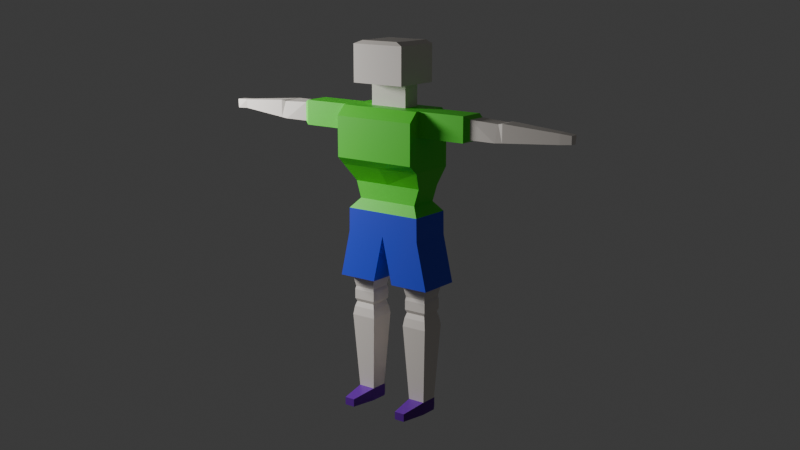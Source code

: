 # Source: 2.blend  (saved by Blender 4.1.23; exported with 4.5.12 LTS)
import bpy
from mathutils import Matrix  # noqa: F401  (used for matrix-valued properties, if any)

bpy.ops.wm.read_factory_settings(use_empty=True)
scene = bpy.context.scene
scene.name = 'Scene'

# ---- collections
col_collection = bpy.data.collections.new('Collection'); scene.collection.children.link(col_collection)

# ---- materials (node trees are filled in below, after node groups)
mat_x = bpy.data.materials.new('Дефолт')
mat_x.use_transparent_shadow = False
mat_x_1 = bpy.data.materials.new('Штаны')
mat_x_1.use_transparent_shadow = False
mat_x_2 = bpy.data.materials.new('Футболка')
mat_x_2.use_transparent_shadow = False
mat_x_3 = bpy.data.materials.new('Макасины')
mat_x_3.use_transparent_shadow = False

# ---- material node trees
mat_x.use_nodes = True; mat_x.node_tree.nodes.clear()
_N = mat_x.node_tree.nodes; _L = mat_x.node_tree.links
n0 = _N.new('ShaderNodeBsdfPrincipled'); n0.name = 'Принципиальный BSDF'; n0.location = (10, 300)
n0.inputs[0].default_value = (0.8053, 0.7481, 0.6898, 1.0)
n1 = _N.new('ShaderNodeOutputMaterial'); n1.name = 'Вывод материала'; n1.location = (300, 300)
_L.new(n0.outputs[0], n1.inputs[0])
n1.is_active_output = True
mat_x_1.use_nodes = True; mat_x_1.node_tree.nodes.clear()
_N = mat_x_1.node_tree.nodes; _L = mat_x_1.node_tree.links
n0 = _N.new('ShaderNodeBsdfPrincipled'); n0.name = 'Принципиальный BSDF'; n0.location = (10, 300)
n0.inputs[0].default_value = (0.03306, 0.06319, 0.8006, 1.0)
n1 = _N.new('ShaderNodeOutputMaterial'); n1.name = 'Вывод материала'; n1.location = (300, 300)
_L.new(n0.outputs[0], n1.inputs[0])
n1.is_active_output = True
mat_x_2.use_nodes = True; mat_x_2.node_tree.nodes.clear()
_N = mat_x_2.node_tree.nodes; _L = mat_x_2.node_tree.links
n0 = _N.new('ShaderNodeBsdfPrincipled'); n0.name = 'Принципиальный BSDF'; n0.location = (10, 300)
n0.inputs[0].default_value = (0.08914, 0.8006, 0.02541, 1.0)
n1 = _N.new('ShaderNodeOutputMaterial'); n1.name = 'Вывод материала'; n1.location = (300, 300)
_L.new(n0.outputs[0], n1.inputs[0])
n1.is_active_output = True
mat_x_3.use_nodes = True; mat_x_3.node_tree.nodes.clear()
_N = mat_x_3.node_tree.nodes; _L = mat_x_3.node_tree.links
n0 = _N.new('ShaderNodeBsdfPrincipled'); n0.name = 'Принципиальный BSDF'; n0.location = (10, 300)
n0.inputs[0].default_value = (0.1247, 0.006671, 0.342, 1.0)
n1 = _N.new('ShaderNodeOutputMaterial'); n1.name = 'Вывод материала'; n1.location = (300, 300)
_L.new(n0.outputs[0], n1.inputs[0])
n1.is_active_output = True

# ---- world
world_world = bpy.data.worlds.new('World'); scene.world = world_world
world_world.use_nodes = True; world_world.node_tree.nodes.clear()
_N = world_world.node_tree.nodes; _L = world_world.node_tree.links
n0 = _N.new('ShaderNodeOutputWorld'); n0.name = 'World Output'; n0.location = (300, 300)
n1 = _N.new('ShaderNodeBackground'); n1.name = 'Background'; n1.location = (10, 300)
n1.inputs[0].default_value = (0.05088, 0.05088, 0.05088, 1.0)
_L.new(n1.outputs[0], n0.inputs[0])
n0.is_active_output = True
world_world.color = (0.05088, 0.05088, 0.05088)
world_world.use_sun_shadow = False
world_world.sun_shadow_jitter_overblur = 0.0

# ---- cameras
cam_camera = bpy.data.cameras.new('Camera')
cam_camera.clip_end = 100.0
cam_camera.lens = 52.64
cam_camera.ortho_scale = 7.314

# ---- lights
light_light = bpy.data.lights.new('Light', 'AREA')
light_light.transmission_factor = 0.0
light_light.energy = 5000.0
light_light.shadow_soft_size = 0.1
light_light.shadow_maximum_resolution = 0.006
light_light.use_absolute_resolution = True
light_light.shape = 'RECTANGLE'
light_light.size = 5.0
light_light.size_y = 5.0

# ---- meshes
me_x = bpy.data.meshes.new('Куб')
me_x.from_pydata([(-1.0, -1.0, -1.0), (-0.4607, -0.4677, 1.0), (0.0, -0.4677, 1.0), (0.0, 0.1781, 1.0), (-0.4607, 0.1782, 1.0), (-0.4607, -0.4677, 1.772), (0.0, -0.4677, 1.772), (0.0, 0.1781, 1.772), (-0.4607, 0.1782, 1.772), (-1.0, 0.5452, 0.1447), (-1.0, -0.3712, 0.1447), (-1.0, -0.3712, 1.0), (-2.149, 0.5452, 0.1447), (-2.149, 0.5452, 1.0), (-2.149, -0.3712, 0.1447), (-2.149, -0.3712, 1.0), (-1.0, 0.6551, -1.0), (0.0, -1.0, -2.531), (0.0, 0.5308, -2.531), (-1.0, 0.6612, 1.0), (-0.4607, 1.0, 0.6612), (-0.4607, 0.6612, 1.0), (0.0, 1.0, 0.6612), (0.0, 0.6612, 1.0), (-1.0, 1.0, 0.1447), (-1.0, -1.0, 0.1447), (0.0, 0.2673, -2.195), (0.0, -0.7697, -2.196), (0.0, -1.0, -1.0), (0.0, -0.7697, -1.612), (-0.9504, 0.5308, -3.34), (-0.9504, -1.0, -3.34), (0.0, -1.0, -3.34), (0.0, 0.5308, -3.34), (-1.0, -1.0, 0.7403), (-1.0, -0.7403, 1.0), (-0.4607, -0.7403, 1.0), (0.0, -0.7403, 1.0), (-1.041, 0.2343, -4.969), (-1.041, -0.7125, -4.969), (-0.4126, -0.7125, -4.969), (-0.4126, 0.2343, -4.969), (-1.202, 0.5308, -4.969), (-1.202, -1.0, -4.969), (-0.2517, -1.0, -4.969), (-0.2517, 0.5308, -4.969), (-0.9829, 0.1465, -5.411), (-0.9829, -0.6247, -5.411), (-0.4709, -0.6247, -5.411), (-0.4709, 0.1465, -5.411), (-0.9988, 0.1704, -5.529), (-0.9988, -0.6486, -5.529), (-0.4551, -0.6486, -5.529), (-0.4551, 0.1704, -5.529), (-0.9988, 0.1704, -5.855), (-0.9988, -0.6486, -5.855), (-0.4551, -0.6486, -5.855), (-0.4551, 0.1704, -5.855), (-0.9673, 0.1229, -5.966), (-0.9673, -0.6011, -5.966), (-0.4866, -0.6011, -5.966), (-0.4866, 0.1229, -5.966), (-1.006, 0.1807, -6.145), (-1.006, -0.6589, -6.145), (-0.4482, -0.6589, -6.145), (-0.4482, 0.1807, -6.145), (-1.035, 0.2254, -6.443), (-1.035, -0.7036, -6.443), (-0.4186, -0.7036, -6.443), (-0.4186, 0.2254, -6.443), (-0.9311, 0.06838, -9.09), (-0.9311, -0.5466, -9.09), (-0.5228, -0.5466, -9.09), (-0.9311, 0.06838, -9.533), (-0.9311, -0.5466, -9.533), (-0.5228, -0.5466, -9.533), (-0.5228, 0.06838, -9.533), (-0.5228, 0.06838, -9.09), (-0.6013, 1.024, -9.225), (-0.8525, 1.024, -9.225), (-0.6013, 1.024, -9.498), (-0.8525, 1.024, -9.498), (-0.8814, -0.6794, -9.144), (-0.5725, -0.6794, -9.144), (-0.8814, -0.6794, -9.479), (-0.5725, -0.6794, -9.479), (0.0, -0.4677, 3.163), (0.0, -0.2426, 3.163), (0.0, 0.1781, 3.163), (0.0, 0.7731, 1.772), (-0.4607, 0.7731, 1.772), (0.0, -0.8908, 1.772), (-0.4607, -0.8907, 1.772), (-0.6519, -0.4676, 1.772), (-0.6519, 0.1782, 1.772), (-0.6519, 0.7731, 1.772), (-0.652, -0.8907, 1.772), (-2.273, -0.2583, 0.8947), (-2.273, 0.4324, 0.8947), (-2.273, 0.4324, 0.25), (-2.273, -0.2583, 0.25), (-2.878, 0.4324, 0.25), (-2.878, -0.2583, 0.25), (-2.939, -0.2019, 0.842), (-2.939, 0.3759, 0.842), (-3.048, -0.2366, 0.8744), (-3.048, 0.4107, 0.8744), (-3.048, 0.4107, 0.2703), (-3.048, -0.2366, 0.2703), (-4.332, -0.09482, 0.7421), (-4.332, 0.2689, 0.7421), (-4.332, 0.2689, 0.4026), (-4.332, -0.09482, 0.4026), (-4.554, -0.09482, 0.4026), (-4.588, -0.05728, 0.707), (-4.588, 0.2313, 0.707), (-4.588, 0.2313, 0.4377), (0.0, 0.7731, 3.045), (0.0, 0.655, 3.163), (-0.4607, 0.7731, 3.045), (-0.4607, 0.655, 3.163), (0.0, -0.7727, 3.163), (0.0, -0.8908, 3.045), (-0.4607, -0.8907, 3.045), (-0.6519, -0.4676, 3.045), (-0.5339, -0.4677, 3.163), (-0.5339, 0.1782, 3.163), (-0.6519, 0.1782, 3.045), (-0.6519, 0.7731, 3.045), (-0.5339, -0.7727, 3.163), (-0.652, -0.8907, 3.045), (-1.0, 0.5452, 1.0), (-0.9415, -1.0, -2.531), (-0.9415, 0.5308, -2.531), (-1.0, 1.0, 0.6612), (-1.0, 1.0, -0.7311), (0.0, 0.7311, -1.0), (0.0, 1.0, -0.7311), (-0.7496, -0.7697, -2.195), (-0.7496, 0.2673, -2.196), (-0.8717, -0.7697, -1.612), (-0.8718, 0.2673, -1.612), (0.0, 0.2673, -1.612), (-0.4607, -1.0, 0.7403), (0.0, -1.0, 0.7403), (0.4607, -0.4677, 1.0), (0.4607, 0.1782, 1.0), (0.4607, -0.4677, 1.772), (0.4607, 0.1782, 1.772), (1.0, -1.0, 0.1447), (1.0, 0.5452, 0.1447), (1.0, 0.5452, 1.0), (1.0, -0.3712, 0.1447), (1.0, -0.3712, 1.0), (2.149, 0.5452, 0.1447), (2.149, 0.5452, 1.0), (2.149, -0.3712, 0.1447), (2.149, -0.3712, 1.0), (1.0, 1.0, 0.6612), (0.4607, 0.6612, 1.0), (1.0, 1.0, 0.1447), (1.0, -1.0, -1.0), (0.9504, 0.5308, -3.34), (0.9504, -1.0, -3.34), (1.0, -1.0, 0.7403), (1.0, -0.7403, 1.0), (0.4607, -0.7403, 1.0), (1.041, 0.2343, -4.969), (1.041, -0.7125, -4.969), (0.4126, -0.7125, -4.969), (0.4126, 0.2343, -4.969), (1.202, 0.5308, -4.969), (1.202, -1.0, -4.969), (0.2517, -1.0, -4.969), (0.2517, 0.5308, -4.969), (0.9829, 0.1465, -5.411), (0.9829, -0.6247, -5.411), (0.4709, -0.6247, -5.411), (0.4709, 0.1465, -5.411), (0.9988, 0.1704, -5.529), (0.9988, -0.6486, -5.529), (0.4551, -0.6486, -5.529), (0.4551, 0.1704, -5.529), (0.9988, 0.1704, -5.855), (0.9988, -0.6486, -5.855), (0.4551, -0.6486, -5.855), (0.4551, 0.1704, -5.855), (0.9673, 0.1229, -5.966), (0.9673, -0.6011, -5.966), (0.4866, -0.6011, -5.966), (0.4866, 0.1229, -5.966), (1.006, 0.1807, -6.145), (1.006, -0.6589, -6.145), (0.4482, -0.6589, -6.145), (0.4482, 0.1807, -6.145), (0.4186, -0.7036, -6.443), (1.035, 0.2254, -6.443), (1.035, -0.7036, -6.443), (0.4186, 0.2254, -6.443), (0.9311, 0.06838, -9.09), (0.9311, -0.5466, -9.09), (0.5228, -0.5466, -9.09), (0.5228, 0.06838, -9.09), (0.9311, -0.5466, -9.533), (0.5228, -0.5466, -9.533), (0.9311, 0.06838, -9.533), (0.5228, 0.06838, -9.533), (0.6013, 1.024, -9.225), (0.8525, 1.024, -9.225), (0.6013, 1.024, -9.498), (0.8525, 1.024, -9.498), (0.8814, -0.6794, -9.144), (0.5725, -0.6794, -9.144), (0.8814, -0.6794, -9.479), (0.5725, -0.6794, -9.479), (0.4607, -0.4677, 3.163), (0.4607, 0.1782, 3.163), (0.4607, 0.7731, 1.772), (0.4607, -0.8907, 1.772), (0.6519, -0.4676, 1.772), (0.6519, 0.1782, 1.772), (0.6519, 0.7731, 1.772), (0.652, -0.8907, 1.772), (2.273, -0.2583, 0.8947), (2.273, 0.4324, 0.8947), (2.273, 0.4324, 0.25), (2.273, -0.2583, 0.25), (2.878, -0.2583, 0.8947), (2.878, 0.4324, 0.25), (2.878, -0.2583, 0.25), (2.939, 0.3759, 0.842), (3.048, -0.2366, 0.8744), (3.048, 0.4107, 0.8744), (3.048, 0.4107, 0.2703), (3.048, -0.2366, 0.2703), (4.29, -0.07385, 0.7225), (4.29, 0.2479, 0.7225), (4.29, 0.2479, 0.4222), (4.332, -0.09482, 0.4026), (4.554, 0.2689, 0.4026), (4.554, -0.09482, 0.4026), (4.588, -0.05728, 0.707), (4.588, 0.2313, 0.707), (0.4607, 0.7731, 3.045), (0.4607, 0.655, 3.163), (0.4607, -0.7727, 3.163), (0.4607, -0.8907, 3.045), (0.6519, -0.4676, 3.045), (0.6519, 0.1782, 3.045), (0.6519, 0.7731, 3.045), (0.652, -0.8907, 3.045), (0.9415, -1.0, -2.531), (0.9415, 0.5308, -2.531), (1.0, 0.6612, 1.0), (0.4607, 1.0, 0.6612), (1.0, 1.0, -0.7311), (1.0, 0.7311, -1.0), (0.7496, -0.7697, -2.195), (0.7496, 0.2673, -2.196), (0.8717, -0.7697, -1.612), (0.8718, 0.2673, -1.612), (0.4607, -1.0, 0.7403)], [], [(36, 1, 4, 21, 19, 131, 11, 35), (141, 142, 26, 139), (23, 21, 4, 3), (7, 8, 90, 89), (3, 4, 8, 7), (4, 1, 5, 8), (1, 2, 6, 5), (14, 15, 97, 100), (2, 1, 36, 37), (10, 11, 15, 14), (140, 141, 139, 138), (9, 10, 14, 12), (11, 131, 13, 15), (131, 9, 12, 13), (17, 132, 31, 32), (136, 28, 29, 27, 17, 18, 26, 142), (138, 139, 133, 132), (139, 26, 18, 133), (28, 0, 140, 29), (19, 21, 20, 134), (21, 23, 22, 20), (135, 24, 134, 20, 22, 137), (136, 16, 135, 137), (24, 9, 131, 19, 134), (16, 136, 142, 141), (27, 138, 132, 17), (0, 16, 141, 140), (29, 140, 138, 27), (28, 144, 143, 34, 25, 0), (0, 25, 10, 9, 24, 135, 16), (30, 33, 45, 42), (133, 18, 33, 30), (18, 17, 32, 33), (132, 133, 30, 31), (37, 36, 143, 144), (36, 35, 34, 143), (11, 10, 25, 34, 35), (41, 40, 48, 49), (32, 31, 43, 44), (33, 32, 44, 45), (31, 30, 42, 43), (38, 39, 43, 42), (39, 40, 44, 43), (40, 41, 45, 44), (41, 38, 42, 45), (46, 49, 53, 50), (39, 38, 46, 47), (38, 41, 49, 46), (40, 39, 47, 48), (53, 52, 56, 57), (48, 47, 51, 52), (49, 48, 52, 53), (47, 46, 50, 51), (57, 56, 60, 61), (51, 50, 54, 55), (50, 53, 57, 54), (52, 51, 55, 56), (61, 60, 64, 65), (55, 54, 58, 59), (54, 57, 61, 58), (56, 55, 59, 60), (63, 62, 66, 67), (59, 58, 62, 63), (58, 61, 65, 62), (60, 59, 63, 64), (62, 65, 69, 66), (64, 63, 67, 68), (65, 64, 68, 69), (69, 68, 72, 77), (79, 78, 80, 81), (67, 66, 70, 71), (66, 69, 77, 70), (68, 67, 71, 72), (73, 76, 75, 74), (71, 74, 84, 82), (77, 72, 75, 76), (71, 70, 73, 74), (70, 73, 76, 77), (70, 77, 78, 79), (73, 70, 79, 81), (76, 73, 81, 80), (77, 76, 80, 78), (83, 82, 84, 85), (72, 71, 82, 83), (75, 72, 83, 85), (74, 75, 85, 84), (88, 126, 125, 86, 87), (5, 6, 91, 92), (89, 90, 119, 117), (119, 90, 95, 128), (86, 125, 129, 121), (92, 91, 122, 123), (92, 123, 130, 96), (94, 93, 96, 130, 124, 127, 128, 95), (90, 8, 94, 95), (5, 92, 96, 93), (8, 5, 93, 94), (98, 99, 101, 104), (13, 12, 99, 98), (12, 14, 100, 99), (15, 13, 98, 97), (99, 100, 102, 101), (97, 98, 104, 103), (100, 97, 103, 102), (102, 103, 105, 108), (107, 108, 112, 111), (104, 101, 107, 106), (101, 102, 108, 107), (103, 104, 106, 105), (105, 106, 110, 109), (108, 105, 109, 112), (106, 107, 111, 110), (112, 109, 114, 113), (110, 111, 116, 115), (111, 112, 113, 116), (109, 110, 115, 114), (115, 116, 113, 114), (125, 126, 127, 124), (117, 119, 120, 118), (121, 129, 123, 122), (126, 120, 128, 127), (129, 125, 124, 130), (130, 123, 129), (119, 128, 120), (126, 88, 118, 120), (166, 165, 153, 151, 253, 159, 146, 145), (260, 258, 26, 142), (23, 3, 146, 159), (7, 89, 217, 148), (3, 7, 148, 146), (146, 148, 147, 145), (145, 147, 6, 2), (156, 226, 223, 157), (2, 37, 166, 145), (152, 156, 157, 153), (259, 257, 258, 260), (150, 154, 156, 152), (153, 157, 155, 151), (151, 155, 154, 150), (17, 32, 163, 251), (257, 251, 252, 258), (258, 252, 18, 26), (28, 29, 259, 161), (253, 158, 254, 159), (159, 254, 22, 23), (255, 137, 22, 254, 158, 160), (136, 137, 255, 256), (160, 158, 253, 151, 150), (256, 260, 142, 136), (27, 17, 251, 257), (161, 259, 260, 256), (29, 27, 257, 259), (28, 161, 149, 164, 261, 144), (161, 256, 255, 160, 150, 152, 149), (162, 171, 174, 33), (252, 162, 33, 18), (251, 163, 162, 252), (37, 144, 261, 166), (166, 261, 164, 165), (153, 165, 164, 149, 152), (170, 178, 177, 169), (32, 173, 172, 163), (33, 174, 173, 32), (163, 172, 171, 162), (167, 171, 172, 168), (168, 172, 173, 169), (169, 173, 174, 170), (170, 174, 171, 167), (175, 179, 182, 178), (168, 176, 175, 167), (167, 175, 178, 170), (169, 177, 176, 168), (182, 186, 185, 181), (177, 181, 180, 176), (178, 182, 181, 177), (176, 180, 179, 175), (186, 190, 189, 185), (180, 184, 183, 179), (179, 183, 186, 182), (181, 185, 184, 180), (190, 194, 193, 189), (184, 188, 187, 183), (183, 187, 190, 186), (185, 189, 188, 184), (192, 197, 196, 191), (188, 192, 191, 187), (187, 191, 194, 190), (189, 193, 192, 188), (191, 196, 198, 194), (193, 195, 197, 192), (194, 198, 195, 193), (198, 202, 201, 195), (208, 210, 209, 207), (197, 200, 199, 196), (196, 199, 202, 198), (195, 201, 200, 197), (205, 203, 204, 206), (200, 211, 213, 203), (202, 206, 204, 201), (200, 203, 205, 199), (199, 202, 206, 205), (199, 208, 207, 202), (205, 210, 208, 199), (206, 209, 210, 205), (202, 207, 209, 206), (212, 214, 213, 211), (201, 212, 211, 200), (204, 214, 212, 201), (203, 213, 214, 204), (88, 87, 86, 215, 216), (147, 218, 91, 6), (89, 117, 243, 217), (243, 249, 221, 217), (86, 121, 245, 215), (218, 246, 122, 91), (218, 222, 250, 246), (220, 221, 249, 248, 247, 250, 222, 219), (217, 221, 220, 148), (147, 219, 222, 218), (148, 220, 219, 147), (224, 230, 228, 225), (155, 224, 225, 154), (154, 225, 226, 156), (157, 223, 224, 155), (225, 228, 229, 226), (223, 227, 230, 224), (226, 229, 227, 223), (229, 234, 231, 227), (233, 237, 238, 234), (230, 232, 233, 228), (228, 233, 234, 229), (227, 231, 232, 230), (231, 235, 236, 232), (234, 238, 235, 231), (232, 236, 237, 233), (238, 240, 241, 235), (236, 242, 239, 237), (237, 239, 240, 238), (235, 241, 242, 236), (242, 241, 240, 239), (215, 247, 248, 216), (117, 118, 244, 243), (121, 122, 246, 245), (216, 248, 249, 244), (245, 250, 247, 215), (250, 245, 246), (243, 244, 249), (216, 244, 118, 88)])
me_x.polygons.foreach_set('material_index', [2, 2, 2, 0, 0, 0, 0, 2, 2, 2, 2, 2, 2, 2, 1, 0, 2, 2, 2, 2, 2, 2, 2, 2, 2, 2, 2, 2, 2, 2, 1, 1, 0, 1, 2, 2, 2, 0, 1, 1, 1, 1, 1, 1, 1, 0, 0, 0, 0, 0, 0, 0, 0, 0, 0, 0, 0, 0, 0, 0, 0, 0, 0, 0, 0, 0, 0, 0, 0, 3, 0, 0, 0, 3, 3, 3, 3, 3, 3, 3, 3, 3, 3, 3, 3, 3, 0, 0, 0, 0, 0, 0, 0, 0, 0, 0, 0, 0, 2, 2, 2, 0, 0, 0, 0, 0, 0, 0, 0, 0, 0, 0, 0, 0, 0, 0, 0, 0, 0, 0, 0, 0, 0, 0, 0, 2, 2, 2, 0, 0, 0, 0, 2, 2, 2, 2, 2, 2, 2, 1, 2, 2, 2, 2, 2, 2, 2, 2, 2, 2, 2, 2, 2, 2, 1, 1, 1, 2, 2, 2, 0, 1, 1, 1, 1, 1, 1, 1, 0, 0, 0, 0, 0, 0, 0, 0, 0, 0, 0, 0, 0, 0, 0, 0, 0, 0, 0, 0, 0, 0, 0, 0, 3, 0, 0, 0, 3, 3, 3, 3, 3, 3, 3, 3, 3, 3, 3, 3, 3, 0, 0, 0, 0, 0, 0, 0, 0, 0, 0, 0, 0, 2, 2, 2, 0, 0, 0, 0, 0, 0, 0, 0, 0, 0, 0, 0, 0, 0, 0, 0, 0, 0, 0, 0, 0, 0, 0, 0])
_uv = me_x.uv_layers.new(name='UVКарта')
_uv.uv.foreach_set('vector', [0.8076, 0.7175, 0.8076, 0.6835, 0.8076, 0.6027, 0.8076, 0.5423, 0.875, 0.5423, 0.875, 0.5897, 0.875, 0.6714, 0.875, 0.7175, 0.125, 0.6456, 0.25, 0.6456, 0.25, 0.6456, 0.125, 0.6456, 0.75, 0.5423, 0.8076, 0.5423, 0.8076, 0.6027, 0.75, 0.6027, 0.75, 0.6027, 0.8076, 0.6027, 0.8076, 0.6027, 0.75, 0.6027, 0.75, 0.6027, 0.8076, 0.6027, 0.8076, 0.6027, 0.75, 0.6027, 0.8076, 0.6027, 0.8076, 0.6835, 0.8076, 0.6835, 0.8076, 0.6027, 0.8076, 0.6835, 0.75, 0.6835, 0.75, 0.6835, 0.8076, 0.6835, 0.5181, 0.0786, 0.625, 0.0786, 0.625, 0.0786, 0.5181, 0.0786, 0.75, 0.6835, 0.8076, 0.6835, 0.8076, 0.7175, 0.75, 0.7175, 0.5181, 0.0786, 0.625, 0.0786, 0.625, 0.0786, 0.5181, 0.0786, 0.375, 0.0, 0.375, 0.1044, 0.375, 0.1044, 0.375, 0.0, 0.5181, 0.1603, 0.5181, 0.0786, 0.5181, 0.0786, 0.5181, 0.1603, 0.875, 0.6714, 0.875, 0.5897, 0.875, 0.5897, 0.875, 0.6714, 0.625, 0.1603, 0.5181, 0.1603, 0.5181, 0.1603, 0.625, 0.1603, 0.375, 0.875, 0.375, 1.0, 0.375, 1.0, 0.375, 0.875, 0.0, 0.0, 0.0, 0.0, 0.0, 0.0, 0.0, 0.0, 0.0, 0.0, 0.0, 0.0, 0.0, 0.0, 0.0, 0.0, 0.375, 0.0, 0.375, 0.1044, 0.375, 0.1044, 0.375, 0.0, 0.125, 0.6456, 0.25, 0.6456, 0.25, 0.6456, 0.125, 0.6456, 0.375, 0.875, 0.375, 1.0, 0.375, 1.0, 0.375, 0.875, 0.875, 0.5423, 0.8076, 0.5423, 0.8076, 0.5, 0.875, 0.5, 0.8076, 0.5423, 0.75, 0.5423, 0.75, 0.5, 0.8076, 0.5, 0.4086, 0.25, 0.5181, 0.25, 0.5827, 0.25, 0.5827, 0.3174, 0.5827, 0.375, 0.4086, 0.375, 0.25, 0.5336, 0.125, 0.5336, 0.125, 0.5, 0.25, 0.5, 0.5181, 0.25, 0.5181, 0.1603, 0.625, 0.1603, 0.625, 0.2077, 0.5827, 0.25, 0.125, 0.6456, 0.25, 0.6456, 0.25, 0.6456, 0.125, 0.6456, 0.375, 0.875, 0.375, 1.0, 0.375, 1.0, 0.375, 0.875, 0.375, 0.0, 0.375, 0.1044, 0.375, 0.1044, 0.375, 0.0, 0.375, 0.875, 0.375, 1.0, 0.375, 1.0, 0.375, 0.875, 0.375, 0.875, 0.5925, 0.875, 0.5925, 0.9326, 0.5925, 1.0, 0.5181, 1.0, 0.375, 1.0, 0.375, 0.0, 0.5181, 0.0, 0.5181, 0.0786, 0.5181, 0.1603, 0.5181, 0.25, 0.4086, 0.25, 0.375, 0.1044, 0.125, 0.6456, 0.25, 0.6456, 0.25, 0.6456, 0.125, 0.6456, 0.125, 0.6456, 0.25, 0.6456, 0.25, 0.6456, 0.125, 0.6456, 0.0, 0.0, 0.0, 0.0, 0.0, 0.0, 0.0, 0.0, 0.375, 0.0, 0.375, 0.1044, 0.375, 0.1044, 0.375, 0.0, 0.75, 0.7175, 0.8076, 0.7175, 0.8076, 0.75, 0.75, 0.75, 0.8076, 0.7175, 0.875, 0.7175, 0.875, 0.75, 0.8076, 0.75, 0.625, 0.0786, 0.5181, 0.0786, 0.5181, 0.0, 0.5925, 0.0, 0.625, 0.03246, 0.2288, 0.6566, 0.2288, 0.739, 0.2288, 0.739, 0.2288, 0.6566, 0.375, 0.875, 0.375, 1.0, 0.375, 1.0, 0.375, 0.875, 0.0, 0.0, 0.0, 0.0, 0.0, 0.0, 0.0, 0.0, 0.375, 0.0, 0.375, 0.1044, 0.375, 0.1044, 0.375, 0.0, 0.1462, 0.6566, 0.1462, 0.739, 0.125, 0.75, 0.125, 0.6456, 0.1462, 0.739, 0.2288, 0.739, 0.25, 0.75, 0.125, 0.75, 0.2288, 0.739, 0.2288, 0.6566, 0.25, 0.6456, 0.25, 0.75, 0.2288, 0.6566, 0.1462, 0.6566, 0.125, 0.6456, 0.25, 0.6456, 0.1462, 0.6566, 0.2288, 0.6566, 0.2288, 0.6566, 0.1462, 0.6566, 0.1462, 0.739, 0.1462, 0.6566, 0.1462, 0.6566, 0.1462, 0.739, 0.1462, 0.6566, 0.2288, 0.6566, 0.2288, 0.6566, 0.1462, 0.6566, 0.2288, 0.739, 0.1462, 0.739, 0.1462, 0.739, 0.2288, 0.739, 0.2288, 0.6566, 0.2288, 0.739, 0.2288, 0.739, 0.2288, 0.6566, 0.2288, 0.739, 0.1462, 0.739, 0.1462, 0.739, 0.2288, 0.739, 0.2288, 0.6566, 0.2288, 0.739, 0.2288, 0.739, 0.2288, 0.6566, 0.1462, 0.739, 0.1462, 0.6566, 0.1462, 0.6566, 0.1462, 0.739, 0.2288, 0.6566, 0.2288, 0.739, 0.2288, 0.739, 0.2288, 0.6566, 0.1462, 0.739, 0.1462, 0.6566, 0.1462, 0.6566, 0.1462, 0.739, 0.1462, 0.6566, 0.2288, 0.6566, 0.2288, 0.6566, 0.1462, 0.6566, 0.2288, 0.739, 0.1462, 0.739, 0.1462, 0.739, 0.2288, 0.739, 0.2288, 0.6566, 0.2288, 0.739, 0.2288, 0.739, 0.2288, 0.6566, 0.1462, 0.739, 0.1462, 0.6566, 0.1462, 0.6566, 0.1462, 0.739, 0.1462, 0.6566, 0.2288, 0.6566, 0.2288, 0.6566, 0.1462, 0.6566, 0.2288, 0.739, 0.1462, 0.739, 0.1462, 0.739, 0.2288, 0.739, 0.1462, 0.739, 0.1462, 0.6566, 0.1462, 0.6566, 0.1462, 0.739, 0.1462, 0.739, 0.1462, 0.6566, 0.1462, 0.6566, 0.1462, 0.739, 0.1462, 0.6566, 0.2288, 0.6566, 0.2288, 0.6566, 0.1462, 0.6566, 0.2288, 0.739, 0.1462, 0.739, 0.1462, 0.739, 0.2288, 0.739, 0.1462, 0.6566, 0.2288, 0.6566, 0.2288, 0.6566, 0.1462, 0.6566, 0.2288, 0.739, 0.1462, 0.739, 0.1462, 0.739, 0.2288, 0.739, 0.2288, 0.6566, 0.2288, 0.739, 0.2288, 0.739, 0.2288, 0.6566, 0.2288, 0.6566, 0.2288, 0.739, 0.2288, 0.739, 0.2288, 0.6566, 0.1462, 0.6566, 0.2288, 0.6566, 0.2288, 0.6566, 0.1462, 0.6566, 0.1462, 0.739, 0.1462, 0.6566, 0.1462, 0.6566, 0.1462, 0.739, 0.1462, 0.6566, 0.2288, 0.6566, 0.2288, 0.6566, 0.1462, 0.6566, 0.2288, 0.739, 0.1462, 0.739, 0.1462, 0.739, 0.2288, 0.739, 0.1462, 0.6566, 0.2288, 0.6566, 0.2288, 0.739, 0.1462, 0.739, 0.1462, 0.739, 0.1462, 0.739, 0.1462, 0.739, 0.1462, 0.739, 0.2288, 0.6566, 0.2288, 0.739, 0.2288, 0.739, 0.2288, 0.6566, 0.1462, 0.739, 0.1462, 0.6566, 0.1462, 0.6566, 0.1462, 0.739, 0.1462, 0.6566, 0.1462, 0.6566, 0.2288, 0.6566, 0.2288, 0.6566, 0.1462, 0.6566, 0.2288, 0.6566, 0.2288, 0.6566, 0.1462, 0.6566, 0.1462, 0.6566, 0.1462, 0.6566, 0.1462, 0.6566, 0.1462, 0.6566, 0.2288, 0.6566, 0.1462, 0.6566, 0.1462, 0.6566, 0.2288, 0.6566, 0.2288, 0.6566, 0.2288, 0.6566, 0.2288, 0.6566, 0.2288, 0.6566, 0.2288, 0.739, 0.1462, 0.739, 0.1462, 0.739, 0.2288, 0.739, 0.2288, 0.739, 0.1462, 0.739, 0.1462, 0.739, 0.2288, 0.739, 0.2288, 0.739, 0.2288, 0.739, 0.2288, 0.739, 0.2288, 0.739, 0.1462, 0.739, 0.2288, 0.739, 0.2288, 0.739, 0.1462, 0.739, 0.75, 0.6027, 0.8076, 0.6027, 0.8076, 0.6835, 0.75, 0.6835, 0.75, 0.6553, 0.8076, 0.6835, 0.75, 0.6835, 0.75, 0.6835, 0.8076, 0.6835, 0.75, 0.6027, 0.8076, 0.6027, 0.8076, 0.6027, 0.75, 0.6027, 0.8076, 0.6027, 0.8076, 0.6027, 0.8076, 0.6027, 0.8076, 0.6027, 0.75, 0.6835, 0.8076, 0.6835, 0.8076, 0.6835, 0.75, 0.6835, 0.8076, 0.6835, 0.75, 0.6835, 0.75, 0.6835, 0.8076, 0.6835, 0.8076, 0.6835, 0.8076, 0.6835, 0.8076, 0.6835, 0.8076, 0.6835, 0.8076, 0.6027, 0.8076, 0.6835, 0.8076, 0.6835, 0.8076, 0.6835, 0.8076, 0.6743, 0.8076, 0.6127, 0.8076, 0.6027, 0.8076, 0.6027, 0.8076, 0.6027, 0.8076, 0.6027, 0.8076, 0.6027, 0.8076, 0.6027, 0.8076, 0.6835, 0.8076, 0.6835, 0.8076, 0.6835, 0.8076, 0.6835, 0.8076, 0.6027, 0.8076, 0.6835, 0.8076, 0.6835, 0.8076, 0.6027, 0.625, 0.1603, 0.5181, 0.1603, 0.5181, 0.1603, 0.625, 0.1603, 0.625, 0.1603, 0.5181, 0.1603, 0.5181, 0.1603, 0.625, 0.1603, 0.5181, 0.1603, 0.5181, 0.0786, 0.5181, 0.0786, 0.5181, 0.1603, 0.875, 0.6714, 0.875, 0.5897, 0.875, 0.5897, 0.875, 0.6714, 0.5181, 0.1603, 0.5181, 0.0786, 0.5181, 0.0786, 0.5181, 0.1603, 0.875, 0.6714, 0.875, 0.5897, 0.875, 0.5897, 0.875, 0.6714, 0.5181, 0.0786, 0.625, 0.0786, 0.625, 0.0786, 0.5181, 0.0786, 0.5181, 0.0786, 0.625, 0.0786, 0.625, 0.0786, 0.5181, 0.0786, 0.5181, 0.1603, 0.5181, 0.0786, 0.5181, 0.0786, 0.5181, 0.1603, 0.625, 0.1603, 0.5181, 0.1603, 0.5181, 0.1603, 0.625, 0.1603, 0.5181, 0.1603, 0.5181, 0.0786, 0.5181, 0.0786, 0.5181, 0.1603, 0.875, 0.6714, 0.875, 0.5897, 0.875, 0.5897, 0.875, 0.6714, 0.875, 0.6714, 0.875, 0.5897, 0.875, 0.5897, 0.875, 0.6714, 0.5181, 0.0786, 0.625, 0.0786, 0.625, 0.0786, 0.5181, 0.0786, 0.625, 0.1603, 0.5181, 0.1603, 0.5181, 0.1603, 0.625, 0.1603, 0.5181, 0.0786, 0.625, 0.0786, 0.625, 0.0786, 0.5181, 0.0786, 0.625, 0.1603, 0.5181, 0.1603, 0.5181, 0.1603, 0.625, 0.1603, 0.5181, 0.1603, 0.5181, 0.0786, 0.5181, 0.0786, 0.5181, 0.1603, 0.875, 0.6714, 0.875, 0.5897, 0.875, 0.5897, 0.875, 0.6714, 0.625, 0.1603, 0.5181, 0.1603, 0.5181, 0.0786, 0.625, 0.0786, 0.8076, 0.6835, 0.8076, 0.6027, 0.8076, 0.6127, 0.8076, 0.6743, 0.75, 0.6027, 0.8076, 0.6027, 0.8076, 0.6027, 0.75, 0.6027, 0.75, 0.6835, 0.8076, 0.6835, 0.8076, 0.6835, 0.75, 0.6835, 0.8076, 0.6027, 0.8076, 0.6027, 0.8076, 0.6027, 0.8076, 0.6127, 0.8076, 0.6835, 0.8076, 0.6835, 0.8076, 0.6743, 0.8076, 0.6835, 0.8076, 0.6835, 0.8076, 0.6835, 0.8076, 0.6835, 0.8076, 0.6027, 0.8076, 0.6027, 0.8076, 0.6027, 0.8076, 0.6027, 0.75, 0.6027, 0.75, 0.6027, 0.8076, 0.6027, 0.8076, 0.7175, 0.875, 0.7175, 0.875, 0.6714, 0.875, 0.5897, 0.875, 0.5423, 0.8076, 0.5423, 0.8076, 0.6027, 0.8076, 0.6835, 0.125, 0.6456, 0.125, 0.6456, 0.25, 0.6456, 0.25, 0.6456, 0.75, 0.5423, 0.75, 0.6027, 0.8076, 0.6027, 0.8076, 0.5423, 0.75, 0.6027, 0.75, 0.6027, 0.8076, 0.6027, 0.8076, 0.6027, 0.75, 0.6027, 0.75, 0.6027, 0.8076, 0.6027, 0.8076, 0.6027, 0.8076, 0.6027, 0.8076, 0.6027, 0.8076, 0.6835, 0.8076, 0.6835, 0.8076, 0.6835, 0.8076, 0.6835, 0.75, 0.6835, 0.75, 0.6835, 0.5181, 0.0786, 0.5181, 0.0786, 0.625, 0.0786, 0.625, 0.0786, 0.75, 0.6835, 0.75, 0.7175, 0.8076, 0.7175, 0.8076, 0.6835, 0.5181, 0.0786, 0.5181, 0.0786, 0.625, 0.0786, 0.625, 0.0786, 0.375, 0.0, 0.375, 0.0, 0.375, 0.1044, 0.375, 0.1044, 0.5181, 0.1603, 0.5181, 0.1603, 0.5181, 0.0786, 0.5181, 0.0786, 0.875, 0.6714, 0.875, 0.6714, 0.875, 0.5897, 0.875, 0.5897, 0.625, 0.1603, 0.625, 0.1603, 0.5181, 0.1603, 0.5181, 0.1603, 0.375, 0.875, 0.375, 0.875, 0.375, 1.0, 0.375, 1.0, 0.375, 0.0, 0.375, 0.0, 0.375, 0.1044, 0.375, 0.1044, 0.125, 0.6456, 0.125, 0.6456, 0.25, 0.6456, 0.25, 0.6456, 0.375, 0.875, 0.375, 0.875, 0.375, 1.0, 0.375, 1.0, 0.875, 0.5423, 0.875, 0.5, 0.8076, 0.5, 0.8076, 0.5423, 0.8076, 0.5423, 0.8076, 0.5, 0.75, 0.5, 0.75, 0.5423, 0.4086, 0.25, 0.4086, 0.375, 0.5827, 0.375, 0.5827, 0.3174, 0.5827, 0.25, 0.5181, 0.25, 0.25, 0.5336, 0.25, 0.5, 0.125, 0.5, 0.125, 0.5336, 0.5181, 0.25, 0.5827, 0.25, 0.625, 0.2077, 0.625, 0.1603, 0.5181, 0.1603, 0.125, 0.6456, 0.125, 0.6456, 0.25, 0.6456, 0.25, 0.6456, 0.375, 0.875, 0.375, 0.875, 0.375, 1.0, 0.375, 1.0, 0.375, 0.0, 0.375, 0.0, 0.375, 0.1044, 0.375, 0.1044, 0.375, 0.875, 0.375, 0.875, 0.375, 1.0, 0.375, 1.0, 0.375, 0.875, 0.375, 1.0, 0.5181, 1.0, 0.5925, 1.0, 0.5925, 0.9326, 0.5925, 0.875, 0.375, 0.0, 0.375, 0.2164, 0.4086, 0.25, 0.5181, 0.25, 0.5181, 0.1603, 0.5181, 0.0786, 0.5181, 0.0, 0.125, 0.6456, 0.125, 0.6456, 0.25, 0.6456, 0.25, 0.6456, 0.125, 0.6456, 0.125, 0.6456, 0.25, 0.6456, 0.25, 0.6456, 0.375, 0.0, 0.375, 0.0, 0.375, 0.1044, 0.375, 0.1044, 0.75, 0.7175, 0.75, 0.75, 0.8076, 0.75, 0.8076, 0.7175, 0.8076, 0.7175, 0.8076, 0.75, 0.875, 0.75, 0.875, 0.7175, 0.625, 0.0786, 0.625, 0.03246, 0.5925, 0.0, 0.5181, 0.0, 0.5181, 0.0786, 0.2288, 0.6566, 0.2288, 0.6566, 0.2288, 0.739, 0.2288, 0.739, 0.375, 0.875, 0.375, 0.875, 0.375, 1.0, 0.375, 1.0, 0.0, 0.0, 0.0, 0.0, 0.0, 0.0, 0.0, 0.0, 0.375, 0.0, 0.375, 0.0, 0.375, 0.1044, 0.375, 0.1044, 0.1462, 0.6566, 0.125, 0.6456, 0.125, 0.75, 0.1462, 0.739, 0.1462, 0.739, 0.125, 0.75, 0.25, 0.75, 0.2288, 0.739, 0.2288, 0.739, 0.25, 0.75, 0.25, 0.6456, 0.2288, 0.6566, 0.2288, 0.6566, 0.25, 0.6456, 0.125, 0.6456, 0.1462, 0.6566, 0.1462, 0.6566, 0.1462, 0.6566, 0.2288, 0.6566, 0.2288, 0.6566, 0.1462, 0.739, 0.1462, 0.739, 0.1462, 0.6566, 0.1462, 0.6566, 0.1462, 0.6566, 0.1462, 0.6566, 0.2288, 0.6566, 0.2288, 0.6566, 0.2288, 0.739, 0.2288, 0.739, 0.1462, 0.739, 0.1462, 0.739, 0.2288, 0.6566, 0.2288, 0.6566, 0.2288, 0.739, 0.2288, 0.739, 0.2288, 0.739, 0.2288, 0.739, 0.1462, 0.739, 0.1462, 0.739, 0.2288, 0.6566, 0.2288, 0.6566, 0.2288, 0.739, 0.2288, 0.739, 0.1462, 0.739, 0.1462, 0.739, 0.1462, 0.6566, 0.1462, 0.6566, 0.2288, 0.6566, 0.2288, 0.6566, 0.2288, 0.739, 0.2288, 0.739, 0.1462, 0.739, 0.1462, 0.739, 0.1462, 0.6566, 0.1462, 0.6566, 0.1462, 0.6566, 0.1462, 0.6566, 0.2288, 0.6566, 0.2288, 0.6566, 0.2288, 0.739, 0.2288, 0.739, 0.1462, 0.739, 0.1462, 0.739, 0.2288, 0.6566, 0.2288, 0.6566, 0.2288, 0.739, 0.2288, 0.739, 0.1462, 0.739, 0.1462, 0.739, 0.1462, 0.6566, 0.1462, 0.6566, 0.1462, 0.6566, 0.1462, 0.6566, 0.2288, 0.6566, 0.2288, 0.6566, 0.2288, 0.739, 0.2288, 0.739, 0.1462, 0.739, 0.1462, 0.739, 0.1462, 0.739, 0.1462, 0.739, 0.1462, 0.6566, 0.1462, 0.6566, 0.1462, 0.739, 0.1462, 0.739, 0.1462, 0.6566, 0.1462, 0.6566, 0.1462, 0.6566, 0.1462, 0.6566, 0.2288, 0.6566, 0.2288, 0.6566, 0.2288, 0.739, 0.2288, 0.739, 0.1462, 0.739, 0.1462, 0.739, 0.1462, 0.6566, 0.1462, 0.6566, 0.2288, 0.6566, 0.2288, 0.6566, 0.2288, 0.739, 0.2288, 0.739, 0.1462, 0.739, 0.1462, 0.739, 0.2288, 0.6566, 0.2288, 0.6566, 0.2288, 0.739, 0.2288, 0.739, 0.2288, 0.6566, 0.2288, 0.6566, 0.2288, 0.739, 0.2288, 0.739, 0.1462, 0.6566, 0.1462, 0.6566, 0.2288, 0.6566, 0.2288, 0.6566, 0.1462, 0.739, 0.1462, 0.739, 0.1462, 0.6566, 0.1462, 0.6566, 0.1462, 0.6566, 0.1462, 0.6566, 0.2288, 0.6566, 0.2288, 0.6566, 0.2288, 0.739, 0.2288, 0.739, 0.1462, 0.739, 0.1462, 0.739, 0.1462, 0.6566, 0.1462, 0.739, 0.2288, 0.739, 0.2288, 0.6566, 0.1462, 0.739, 0.1462, 0.739, 0.1462, 0.739, 0.1462, 0.739, 0.2288, 0.6566, 0.2288, 0.6566, 0.2288, 0.739, 0.2288, 0.739, 0.1462, 0.739, 0.1462, 0.739, 0.1462, 0.6566, 0.1462, 0.6566, 0.1462, 0.6566, 0.2288, 0.6566, 0.2288, 0.6566, 0.1462, 0.6566, 0.1462, 0.6566, 0.1462, 0.6566, 0.2288, 0.6566, 0.2288, 0.6566, 0.1462, 0.6566, 0.1462, 0.6566, 0.1462, 0.6566, 0.1462, 0.6566, 0.2288, 0.6566, 0.2288, 0.6566, 0.1462, 0.6566, 0.1462, 0.6566, 0.2288, 0.6566, 0.2288, 0.6566, 0.2288, 0.6566, 0.2288, 0.6566, 0.2288, 0.739, 0.2288, 0.739, 0.1462, 0.739, 0.1462, 0.739, 0.2288, 0.739, 0.2288, 0.739, 0.1462, 0.739, 0.1462, 0.739, 0.2288, 0.739, 0.2288, 0.739, 0.2288, 0.739, 0.2288, 0.739, 0.1462, 0.739, 0.1462, 0.739, 0.2288, 0.739, 0.2288, 0.739, 0.75, 0.6027, 0.75, 0.6553, 0.75, 0.6835, 0.8076, 0.6835, 0.8076, 0.6027, 0.8076, 0.6835, 0.8076, 0.6835, 0.75, 0.6835, 0.75, 0.6835, 0.75, 0.6027, 0.75, 0.6027, 0.8076, 0.6027, 0.8076, 0.6027, 0.8076, 0.6027, 0.8076, 0.6027, 0.8076, 0.6027, 0.8076, 0.6027, 0.75, 0.6835, 0.75, 0.6835, 0.8076, 0.6835, 0.8076, 0.6835, 0.8076, 0.6835, 0.8076, 0.6835, 0.75, 0.6835, 0.75, 0.6835, 0.8076, 0.6835, 0.8076, 0.6835, 0.8076, 0.6835, 0.8076, 0.6835, 0.8076, 0.6027, 0.8076, 0.6027, 0.8076, 0.6027, 0.8076, 0.6127, 0.8076, 0.6743, 0.8076, 0.6835, 0.8076, 0.6835, 0.8076, 0.6835, 0.8076, 0.6027, 0.8076, 0.6027, 0.8076, 0.6027, 0.8076, 0.6027, 0.8076, 0.6835, 0.8076, 0.6835, 0.8076, 0.6835, 0.8076, 0.6835, 0.8076, 0.6027, 0.8076, 0.6027, 0.8076, 0.6835, 0.8076, 0.6835, 0.625, 0.1603, 0.625, 0.1603, 0.5181, 0.1603, 0.5181, 0.1603, 0.625, 0.1603, 0.625, 0.1603, 0.5181, 0.1603, 0.5181, 0.1603, 0.5181, 0.1603, 0.5181, 0.1603, 0.5181, 0.0786, 0.5181, 0.0786, 0.875, 0.6714, 0.875, 0.6714, 0.875, 0.5897, 0.875, 0.5897, 0.5181, 0.1603, 0.5181, 0.1603, 0.5181, 0.0786, 0.5181, 0.0786, 0.875, 0.6714, 0.875, 0.6714, 0.875, 0.5897, 0.875, 0.5897, 0.5181, 0.0786, 0.5181, 0.0786, 0.625, 0.0786, 0.625, 0.0786, 0.5181, 0.0786, 0.5181, 0.0786, 0.625, 0.0786, 0.625, 0.0786, 0.5181, 0.1603, 0.5181, 0.1603, 0.5181, 0.0786, 0.5181, 0.0786, 0.625, 0.1603, 0.625, 0.1603, 0.5181, 0.1603, 0.5181, 0.1603, 0.5181, 0.1603, 0.5181, 0.1603, 0.5181, 0.0786, 0.5181, 0.0786, 0.875, 0.6714, 0.875, 0.6714, 0.875, 0.5897, 0.875, 0.5897, 0.875, 0.6714, 0.875, 0.6714, 0.875, 0.5897, 0.875, 0.5897, 0.5181, 0.0786, 0.5181, 0.0786, 0.625, 0.0786, 0.625, 0.0786, 0.625, 0.1603, 0.625, 0.1603, 0.5181, 0.1603, 0.5181, 0.1603, 0.5181, 0.0786, 0.5181, 0.0786, 0.625, 0.0786, 0.625, 0.0786, 0.625, 0.1603, 0.625, 0.1603, 0.5181, 0.1603, 0.5181, 0.1603, 0.5181, 0.1603, 0.5181, 0.1603, 0.5181, 0.0786, 0.5181, 0.0786, 0.875, 0.6714, 0.875, 0.6714, 0.875, 0.5897, 0.875, 0.5897, 0.625, 0.1603, 0.625, 0.0786, 0.5181, 0.0786, 0.5181, 0.1603, 0.8076, 0.6835, 0.8076, 0.6743, 0.8076, 0.6127, 0.8076, 0.6027, 0.75, 0.6027, 0.75, 0.6027, 0.8076, 0.6027, 0.8076, 0.6027, 0.75, 0.6835, 0.75, 0.6835, 0.8076, 0.6835, 0.8076, 0.6835, 0.8076, 0.6027, 0.8076, 0.6127, 0.8076, 0.6027, 0.8076, 0.6027, 0.8076, 0.6835, 0.8076, 0.6835, 0.8076, 0.6743, 0.8076, 0.6835, 0.8076, 0.6835, 0.8076, 0.6835, 0.8076, 0.6835, 0.8076, 0.6027, 0.8076, 0.6027, 0.8076, 0.6027, 0.8076, 0.6027, 0.8076, 0.6027, 0.75, 0.6027, 0.75, 0.6027])
me_x.materials.append(mat_x)
me_x.materials.append(mat_x_1)
me_x.materials.append(mat_x_2)
me_x.materials.append(mat_x_3)
me_x.update()
arm_x = bpy.data.armatures.new('Арматура')  # bones are not reproduced

# ---- objects
ob_light = bpy.data.objects.new('Light', light_light)
ob_camera = bpy.data.objects.new('Camera', cam_camera)
ob_x = bpy.data.objects.new('Куб', me_x)
ob_x_1 = bpy.data.objects.new('Арматура', arm_x)

# ---- transforms, parenting, visibility, modifiers, constraints
ob_light.location = (15.31, 7.422, 12.48)
ob_light.rotation_euler = (0.6503, 0.05522, 1.866)
ob_light.lock_rotations_4d = False
ob_light.empty_display_type = 'ARROWS'
ob_light.color = (0.0, 0.0, 0.0, 0.0)
ob_light.lineart.crease_threshold = 0.0
ob_camera.location = (-23.59, 30.31, 14.96)
ob_camera.rotation_euler = (1.333, 7.017e-07, 3.796)
ob_camera.lock_rotations_4d = False
ob_camera.empty_display_type = 'ARROWS'
ob_camera.color = (0.0, 0.0, 0.0, 0.0)
ob_camera.display_type = 'WIRE'
ob_camera.lineart.crease_threshold = 0.0
ob_x.parent = ob_x_1
ob_x.matrix_parent_inverse = Matrix(((1.0, -0.0, 0.0, 6.241e-33), (-0.0, 1.0, -0.0, 0.9689), (-0.0, 0.0, 1.0, -8.806), (-0.0, 0.0, -0.0, 1.0)))
ob_x.location = (0.0, 0.0, 9.5)
ob_x.scale = (1.5, 1.0, 1.0)
_vg = ob_x.vertex_groups.new(name='Кость')
for _i, _w in zip([0, 16, 17, 18, 26, 27, 29, 32, 33, 132, 133, 138, 139, 140, 141, 142, 161, 251, 252, 256, 257, 258, 259, 260], [0.2606, 0.2979, 0.3531, 0.3152, 0.3409, 0.1946, 0.9983, 0.0265, 0.03071, 0.1704, 0.2619, 0.1846, 0.3034, 0.2443, 0.1226, 0.07887, 0.07026, 0.1709, 0.26, 0.02799, 0.1854, 0.3039, 0.246, 0.1263]): _vg.add([_i], _w, 'REPLACE')
_vg = ob_x.vertex_groups.new(name='Кость.002')
for _i, _w in zip([0, 1, 2, 3, 4, 5, 6, 7, 8, 11, 16, 17, 18, 19, 20, 21, 22, 23, 24, 26, 27, 28, 31, 32, 33, 34, 35, 36, 37, 89, 90, 91, 92, 93, 94, 95, 96, 131, 132, 133, 134, 135, 136, 137, 138, 139, 140, 141, 142, 143, 144, 145, 146, 147, 148, 149, 151, 158, 159, 160, 161, 164, 165, 166, 217, 218, 219, 220, 221, 222, 251, 252, 253, 254, 255, 256, 257, 258, 259, 260, 261], [0.3937, 0.5358, 0.6753, 0.8465, 0.6779, 0.1224, 0.1158, 0.09646, 0.1345, 0.03432, 0.6341, 0.4823, 0.3696, 0.055, 0.2454, 0.2546, 0.4856, 0.6051, 0.08027, 0.4824, 0.7415, 0.8651, 0.003646, 0.0517, 0.04553, 0.1541, 0.1287, 0.4096, 0.6825, 0.01453, 0.04263, 0.04537, 0.05129, 0.06261, 0.06501, 0.03665, 0.04837, 0.0627, 0.5555, 0.4333, 0.07353, 0.4328, 0.7452, 0.7216, 0.5801, 0.5149, 0.4511, 0.6309, 0.8845, 0.2331, 0.5319, 0.2005, 0.6339, 0.07024, 0.12, 0.1116, 0.00211, 0.08186, 0.2278, 0.1196, 0.4725, 0.09597, 0.07172, 0.2219, 0.03419, 0.02043, 0.03044, 0.05632, 0.02741, 0.01574, 0.5639, 0.4357, 0.07846, 0.2249, 0.4611, 0.5492, 0.59, 0.5216, 0.4686, 0.6512, 0.2594]): _vg.add([_i], _w, 'REPLACE')
_vg = ob_x.vertex_groups.new(name='Кость.003')
for _i, _w in zip([1, 2, 3, 4, 5, 6, 7, 8, 20, 21, 22, 23, 34, 35, 36, 37, 86, 87, 88, 89, 90, 91, 92, 93, 94, 95, 96, 117, 118, 119, 120, 121, 122, 123, 124, 125, 126, 127, 128, 129, 130, 145, 146, 147, 148, 159, 164, 165, 166, 215, 216, 217, 218, 219, 220, 221, 222, 243, 244, 245, 246, 247, 248, 249, 250], [0.1603, 0.2482, 0.1198, 0.1825, 0.8256, 0.8757, 0.8985, 0.8359, 0.02032, 0.04628, 0.03413, 0.05857, 0.01421, 0.01081, 0.1092, 0.1339, 0.9938, 0.9924, 0.9947, 0.9628, 0.9438, 0.9411, 0.9297, 0.9138, 0.9188, 0.9469, 0.9324, 0.9908, 0.9942, 0.9871, 0.9889, 0.9931, 0.9917, 0.986, 0.9846, 0.9883, 0.9889, 0.9853, 0.9859, 0.9872, 0.9847, 0.1633, 0.1828, 0.8265, 0.8355, 0.04678, 0.004467, 0.006408, 0.1109, 0.9896, 0.9904, 0.9434, 0.9302, 0.9155, 0.9171, 0.9462, 0.9333, 0.9871, 0.9888, 0.988, 0.9861, 0.9846, 0.9853, 0.9858, 0.9847]): _vg.add([_i], _w, 'REPLACE')
_vg = ob_x.vertex_groups.new(name='Кость.009')
for _i, _w in zip([1, 2, 4, 5, 8, 9, 10, 11, 12, 13, 14, 15, 19, 20, 21, 22, 23, 24, 34, 35, 36, 37, 97, 98, 99, 100, 101, 102, 103, 104, 105, 106, 107, 108, 131, 134, 135, 143, 159, 254], [0.2858, 0.004302, 0.1278, 0.04481, 0.002951, 0.9857, 0.9735, 0.944, 0.9937, 0.9924, 0.9964, 0.9954, 0.9229, 0.641, 0.6521, 0.2319, 0.1645, 0.2337, 0.801, 0.8311, 0.4498, 0.07535, 0.9908, 0.9831, 0.9835, 0.991, 0.8083, 0.8692, 0.6928, 0.6385, 0.138, 0.1826, 0.1813, 0.1346, 0.292, 0.2843, 0.004528, 0.1637, 0.036, 0.07045]): _vg.add([_i], _w, 'REPLACE')
_vg = ob_x.vertex_groups.new(name='Кость.011')
for _i, _w in zip([101, 102, 103, 104, 105, 106, 107, 108, 109, 110, 111, 112, 113, 114, 115, 116], [0.1917, 0.1308, 0.3071, 0.3614, 0.862, 0.8174, 0.8187, 0.8654, 0.9997, 0.9988, 0.9988, 0.9997, 0.9999, 0.9999, 0.9997, 0.9998]): _vg.add([_i], _w, 'REPLACE')
_vg = ob_x.vertex_groups.new(name='Кость.012')
for _i, _w in zip([2, 20, 21, 22, 23, 24, 36, 37, 131, 132, 134, 135, 137, 138, 140, 141, 145, 146, 147, 148, 149, 150, 151, 152, 153, 154, 155, 156, 157, 158, 159, 160, 164, 165, 166, 218, 219, 220, 222, 223, 224, 225, 226, 227, 228, 229, 230, 231, 232, 233, 234, 253, 254], [0.04873, 0.07838, 0.0402, 0.2404, 0.1718, 0.09776, 0.01268, 0.1083, 0.0831, 0.007953, 0.09242, 0.05756, 0.005181, 0.009038, 0.04536, 0.007489, 0.6233, 0.173, 0.1003, 0.03402, 0.8675, 0.9886, 0.9621, 0.9811, 0.9667, 0.9939, 0.9929, 0.9967, 0.9963, 0.8798, 0.6808, 0.09209, 0.8689, 0.8936, 0.6445, 0.01537, 0.03547, 0.0004923, 0.01452, 0.9911, 0.9834, 0.9835, 0.9909, 0.8689, 0.8072, 0.8671, 0.6395, 0.1369, 0.182, 0.1819, 0.1357, 0.3374, 0.3894]): _vg.add([_i], _w, 'REPLACE')
_vg = ob_x.vertex_groups.new(name='Кость.014')
for _i, _w in zip([227, 228, 229, 230, 231, 232, 233, 234, 235, 236, 237, 238, 239, 240, 241, 242], [0.131, 0.1928, 0.1328, 0.3605, 0.8631, 0.818, 0.8181, 0.8643, 0.9991, 0.9978, 0.998, 0.9998, 0.9997, 0.9999, 0.9999, 0.9997]): _vg.add([_i], _w, 'REPLACE')
_vg = ob_x.vertex_groups.new(name='Кость.001')
for _i, _w in zip([17, 18, 26, 32, 33, 162, 163, 167, 168, 169, 170, 171, 172, 173, 174, 175, 176, 177, 178, 179, 180, 181, 182, 183, 184, 185, 186, 187, 188, 189, 190, 191, 192, 193, 194, 195, 251, 252, 257, 258, 259, 260], [0.02211, 0.07742, 0.03799, 0.0904, 0.1026, 0.8867, 0.8726, 0.9215, 0.9433, 0.9199, 0.9189, 0.9159, 0.9577, 0.8675, 0.8842, 0.8727, 0.8875, 0.9148, 0.9023, 0.798, 0.8114, 0.8606, 0.8468, 0.4515, 0.4489, 0.5931, 0.5852, 0.2846, 0.2676, 0.3585, 0.3702, 0.1696, 0.1499, 0.2071, 0.2251, 0.1506, 0.1188, 0.2445, 0.07455, 0.08794, 0.01563, 0.01314]): _vg.add([_i], _w, 'REPLACE')
_vg = ob_x.vertex_groups.new(name='Кость.004')
for _i, _w in zip([167, 168, 170, 171, 172, 175, 176, 177, 178, 179, 180, 181, 182, 183, 184, 185, 186, 187, 188, 189, 190, 191, 192, 193, 194, 195, 196, 197, 198, 199, 200, 201, 202, 203, 204, 211, 212, 213, 214], [0.05217, 0.04351, 0.005375, 0.03724, 0.02725, 0.1202, 0.1091, 0.07345, 0.08509, 0.1974, 0.1863, 0.1321, 0.145, 0.5471, 0.5504, 0.4044, 0.4118, 0.7145, 0.7319, 0.64, 0.6279, 0.8298, 0.8498, 0.792, 0.7738, 0.8488, 0.9812, 0.9959, 0.9929, 0.2139, 0.8978, 0.9492, 0.8174, 0.5043, 0.5268, 0.6435, 0.8534, 0.5294, 0.5676]): _vg.add([_i], _w, 'REPLACE')
_vg = ob_x.vertex_groups.new(name='Кость.005')
for _i, _w in zip([199, 200, 201, 202, 203, 204, 205, 206, 207, 208, 209, 210, 211, 212, 213, 214], [0.7861, 0.1022, 0.05082, 0.1826, 0.4957, 0.4732, 1.0, 1.0, 1.0, 1.0, 1.0, 1.0, 0.3565, 0.1466, 0.4706, 0.4324]): _vg.add([_i], _w, 'REPLACE')
_vg = ob_x.vertex_groups.new(name='Кость.006')
for _i, _w in zip([0, 16, 17, 18, 26, 27, 30, 31, 32, 33, 38, 39, 40, 41, 42, 43, 44, 45, 46, 47, 48, 49, 50, 51, 52, 53, 54, 55, 56, 57, 58, 59, 60, 61, 62, 63, 64, 65, 66, 132, 133, 138, 139, 140, 141, 162, 163, 169, 170, 171, 173, 174], [0.3365, 0.05123, 0.1284, 0.237, 0.1323, 0.03637, 0.9479, 0.9375, 0.8187, 0.8073, 0.935, 0.9427, 0.9663, 0.9618, 0.9383, 0.9481, 0.9639, 0.9644, 0.8729, 0.884, 0.928, 0.9152, 0.797, 0.8078, 0.8706, 0.8565, 0.4529, 0.4498, 0.5975, 0.5892, 0.2886, 0.2723, 0.356, 0.3686, 0.1746, 0.1557, 0.2016, 0.2205, 0.1316, 0.1176, 0.2257, 0.07459, 0.09178, 0.01542, 0.01484, 0.07635, 0.07999, 0.04991, 0.04437, 0.01007, 0.1067, 0.09023]): _vg.add([_i], _w, 'REPLACE')
_vg = ob_x.vertex_groups.new(name='Кость.007')
for _i, _w in zip([38, 39, 41, 42, 43, 46, 47, 48, 49, 50, 51, 52, 53, 54, 55, 56, 57, 58, 59, 60, 61, 62, 63, 64, 65, 66, 67, 68, 69, 70, 71, 72, 73, 74, 75, 76, 82, 83, 84, 85], [0.05506, 0.04932, 0.003046, 0.04201, 0.03188, 0.1244, 0.1139, 0.06966, 0.08201, 0.2012, 0.1909, 0.1279, 0.1417, 0.5466, 0.5498, 0.402, 0.4102, 0.7111, 0.7275, 0.6437, 0.631, 0.8253, 0.8442, 0.7982, 0.7793, 0.8682, 0.9955, 0.998, 0.9938, 0.2549, 0.883, 0.9594, 0.1406, 0.5075, 0.5208, 0.1901, 0.66, 0.8646, 0.5345, 0.5637]): _vg.add([_i], _w, 'REPLACE')
_vg = ob_x.vertex_groups.new(name='Кость.008')
for _i, _w in zip([70, 71, 72, 73, 74, 75, 76, 77, 78, 79, 80, 81, 82, 83, 84, 85], [0.7451, 0.117, 0.03113, 0.8594, 0.4925, 0.4792, 0.8099, 1.0, 1.0, 1.0, 1.0, 1.0, 0.34, 0.1354, 0.4655, 0.4363]): _vg.add([_i], _w, 'REPLACE')
_m = ob_x.modifiers.new('Арматура', 'ARMATURE')
_m.object = ob_x_1
ob_x_1.location = (-6.241e-33, -0.9689, 8.0)
ob_x_1.show_in_front = True

# ---- collection membership
col_collection.objects.link(ob_light)
col_collection.objects.link(ob_camera)
col_collection.objects.link(ob_x)
col_collection.objects.link(ob_x_1)

# ---- scene / render settings (as saved in the file)
scene.camera = ob_camera
scene.frame_start = 1; scene.frame_end = 90; scene.frame_set(0)
scene.render.engine = 'BLENDER_EEVEE_NEXT'
scene.cycles.sampling_pattern = 'TABULATED_SOBOL'
scene.eevee.ray_tracing_options.trace_max_roughness = 0.0
bpy.context.view_layer.update()
